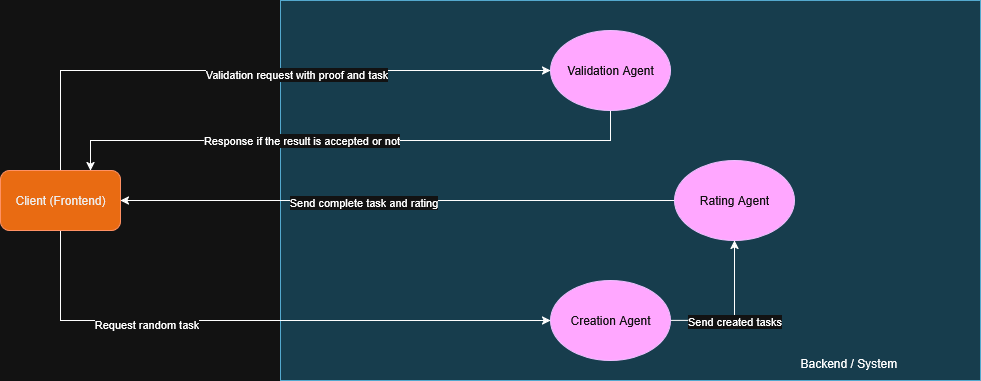

The diagram above was exported from draw.io. Its source (the exported page's mxGraphModel, read from the mxfile embedded in the PNG):
<mxGraphModel dx="1869" dy="563" grid="1" gridSize="10" guides="1" tooltips="1" connect="1" arrows="1" fold="1" page="1" pageScale="1" pageWidth="827" pageHeight="1169" math="0" shadow="0">
  <root>
    <mxCell id="0" />
    <mxCell id="1" parent="0" />
    <mxCell id="aq25q_MVxitEdn2bpvUr-7" value="&lt;div&gt;&lt;br&gt;&lt;/div&gt;&lt;div&gt;&lt;br&gt;&lt;/div&gt;&lt;div&gt;&lt;br&gt;&lt;/div&gt;&lt;div align=&quot;right&quot;&gt;&lt;span style=&quot;white-space: pre;&quot;&gt;&#09;&lt;/span&gt;&lt;span style=&quot;white-space: pre;&quot;&gt;&#09;&lt;/span&gt;&lt;span style=&quot;white-space: pre;&quot;&gt;&#09;&lt;/span&gt;&lt;span style=&quot;white-space: pre;&quot;&gt;&#09;&lt;/span&gt;&lt;span style=&quot;white-space: pre;&quot;&gt;&#09;&lt;/span&gt;&lt;span style=&quot;white-space: pre;&quot;&gt;&#09;&lt;/span&gt;&lt;span style=&quot;white-space: pre;&quot;&gt;&#09;&lt;/span&gt;&lt;span style=&quot;white-space: pre;&quot;&gt;&#09;&lt;/span&gt;&lt;span style=&quot;white-space: pre;&quot;&gt;&#09;&lt;/span&gt;&lt;span style=&quot;white-space: pre;&quot;&gt;&#09;&lt;/span&gt;&lt;span style=&quot;white-space: pre;&quot;&gt;&#09;&lt;/span&gt;&lt;span style=&quot;white-space: pre;&quot;&gt;&#09;&lt;/span&gt;&lt;span style=&quot;white-space: pre;&quot;&gt;&#09;&lt;/span&gt;&lt;span style=&quot;white-space: pre;&quot;&gt;&#09;&lt;/span&gt;&lt;span style=&quot;white-space: pre;&quot;&gt;&#09;&lt;/span&gt;&lt;span style=&quot;white-space: pre;&quot;&gt;&#09;&lt;/span&gt;&lt;span style=&quot;white-space: pre;&quot;&gt;&#09;&lt;/span&gt;&lt;span style=&quot;white-space: pre;&quot;&gt;&#09;&lt;/span&gt;&lt;span style=&quot;white-space: pre;&quot;&gt;&#09;&lt;/span&gt;&lt;span style=&quot;white-space: pre;&quot;&gt;&#09;&lt;/span&gt;&lt;/div&gt;&lt;div align=&quot;right&quot;&gt;&lt;br&gt;&lt;/div&gt;&lt;div align=&quot;right&quot;&gt;&lt;br&gt;&lt;/div&gt;&lt;div align=&quot;right&quot;&gt;&lt;br&gt;&lt;/div&gt;&lt;div align=&quot;right&quot;&gt;&lt;br&gt;&lt;/div&gt;&lt;div align=&quot;right&quot;&gt;&lt;br&gt;&lt;/div&gt;&lt;div align=&quot;right&quot;&gt;&lt;br&gt;&lt;/div&gt;&lt;div align=&quot;right&quot;&gt;&lt;br&gt;&lt;/div&gt;&lt;div align=&quot;right&quot;&gt;&lt;br&gt;&lt;/div&gt;&lt;div align=&quot;right&quot;&gt;&lt;br&gt;&lt;/div&gt;&lt;div align=&quot;right&quot;&gt;&lt;br&gt;&lt;/div&gt;&lt;div align=&quot;right&quot;&gt;&lt;br&gt;&lt;/div&gt;&lt;div align=&quot;right&quot;&gt;&lt;br&gt;&lt;/div&gt;&lt;div align=&quot;right&quot;&gt;&lt;br&gt;&lt;/div&gt;&lt;div align=&quot;right&quot;&gt;&lt;br&gt;&lt;/div&gt;&lt;div align=&quot;right&quot;&gt;&lt;br&gt;&lt;/div&gt;&lt;div align=&quot;right&quot;&gt;&lt;br&gt;&lt;/div&gt;&lt;div align=&quot;right&quot;&gt;&lt;br&gt;&lt;/div&gt;&lt;div align=&quot;right&quot;&gt;&lt;br&gt;&lt;/div&gt;&lt;div align=&quot;right&quot;&gt;&lt;br&gt;&lt;/div&gt;&lt;div align=&quot;right&quot;&gt;&lt;br&gt;&lt;/div&gt;&lt;div align=&quot;right&quot;&gt;Backend / System&lt;/div&gt;" style="rounded=0;whiteSpace=wrap;html=1;fillColor=#b1ddf0;strokeColor=#10739e;" parent="1" vertex="1">
      <mxGeometry x="20" y="170" width="700" height="380" as="geometry" />
    </mxCell>
    <mxCell id="aq25q_MVxitEdn2bpvUr-13" style="edgeStyle=orthogonalEdgeStyle;rounded=0;orthogonalLoop=1;jettySize=auto;html=1;exitX=0.5;exitY=1;exitDx=0;exitDy=0;entryX=0;entryY=0.5;entryDx=0;entryDy=0;" parent="1" source="aq25q_MVxitEdn2bpvUr-1" target="aq25q_MVxitEdn2bpvUr-4" edge="1">
      <mxGeometry relative="1" as="geometry" />
    </mxCell>
    <mxCell id="aq25q_MVxitEdn2bpvUr-14" value="Request random task" style="edgeLabel;html=1;align=center;verticalAlign=middle;resizable=0;points=[];" parent="aq25q_MVxitEdn2bpvUr-13" vertex="1" connectable="0">
      <mxGeometry x="-0.3959" y="-3" relative="1" as="geometry">
        <mxPoint as="offset" />
      </mxGeometry>
    </mxCell>
    <mxCell id="aq25q_MVxitEdn2bpvUr-15" style="edgeStyle=orthogonalEdgeStyle;rounded=0;orthogonalLoop=1;jettySize=auto;html=1;exitX=0.5;exitY=0;exitDx=0;exitDy=0;entryX=0;entryY=0.5;entryDx=0;entryDy=0;" parent="1" source="aq25q_MVxitEdn2bpvUr-1" target="aq25q_MVxitEdn2bpvUr-2" edge="1">
      <mxGeometry relative="1" as="geometry" />
    </mxCell>
    <mxCell id="aq25q_MVxitEdn2bpvUr-18" value="Validation request with proof and task" style="edgeLabel;html=1;align=center;verticalAlign=middle;resizable=0;points=[];" parent="aq25q_MVxitEdn2bpvUr-15" vertex="1" connectable="0">
      <mxGeometry x="0.1345" y="-3" relative="1" as="geometry">
        <mxPoint as="offset" />
      </mxGeometry>
    </mxCell>
    <mxCell id="aq25q_MVxitEdn2bpvUr-17" style="edgeStyle=orthogonalEdgeStyle;rounded=0;orthogonalLoop=1;jettySize=auto;html=1;exitX=0.75;exitY=0;exitDx=0;exitDy=0;entryX=0.5;entryY=1;entryDx=0;entryDy=0;startArrow=classic;startFill=1;endArrow=none;endFill=0;" parent="1" source="aq25q_MVxitEdn2bpvUr-1" target="aq25q_MVxitEdn2bpvUr-2" edge="1">
      <mxGeometry relative="1" as="geometry">
        <Array as="points">
          <mxPoint x="-170" y="310" />
          <mxPoint x="350" y="310" />
        </Array>
      </mxGeometry>
    </mxCell>
    <mxCell id="aq25q_MVxitEdn2bpvUr-19" value="Response if the result is accepted or not" style="edgeLabel;html=1;align=center;verticalAlign=middle;resizable=0;points=[];" parent="aq25q_MVxitEdn2bpvUr-17" vertex="1" connectable="0">
      <mxGeometry x="-0.1741" y="1" relative="1" as="geometry">
        <mxPoint as="offset" />
      </mxGeometry>
    </mxCell>
    <mxCell id="aq25q_MVxitEdn2bpvUr-1" value="Client (Frontend)" style="rounded=1;whiteSpace=wrap;html=1;fillColor=#fa6800;fontColor=#000000;strokeColor=#C73500;" parent="1" vertex="1">
      <mxGeometry x="-260" y="340" width="120" height="60" as="geometry" />
    </mxCell>
    <mxCell id="aq25q_MVxitEdn2bpvUr-2" value="Validation Agent" style="ellipse;whiteSpace=wrap;html=1;fillColor=#6a00ff;fontColor=#ffffff;strokeColor=#3700CC;" parent="1" vertex="1">
      <mxGeometry x="290" y="200" width="120" height="80" as="geometry" />
    </mxCell>
    <mxCell id="-tUT5cFe0jwbRkzoITST-1" style="edgeStyle=orthogonalEdgeStyle;rounded=0;orthogonalLoop=1;jettySize=auto;html=1;exitX=0;exitY=0.5;exitDx=0;exitDy=0;entryX=1;entryY=0.5;entryDx=0;entryDy=0;" edge="1" parent="1" source="aq25q_MVxitEdn2bpvUr-3" target="aq25q_MVxitEdn2bpvUr-1">
      <mxGeometry relative="1" as="geometry" />
    </mxCell>
    <mxCell id="-tUT5cFe0jwbRkzoITST-2" value="Send complete task and rating" style="edgeLabel;html=1;align=center;verticalAlign=middle;resizable=0;points=[];" vertex="1" connectable="0" parent="-tUT5cFe0jwbRkzoITST-1">
      <mxGeometry x="0.1264" y="1" relative="1" as="geometry">
        <mxPoint as="offset" />
      </mxGeometry>
    </mxCell>
    <mxCell id="aq25q_MVxitEdn2bpvUr-3" value="Rating Agent" style="ellipse;whiteSpace=wrap;html=1;fillColor=#6a00ff;fontColor=#ffffff;strokeColor=#3700CC;" parent="1" vertex="1">
      <mxGeometry x="414" y="330" width="120" height="80" as="geometry" />
    </mxCell>
    <mxCell id="aq25q_MVxitEdn2bpvUr-5" style="edgeStyle=orthogonalEdgeStyle;rounded=0;orthogonalLoop=1;jettySize=auto;html=1;exitX=1;exitY=0.5;exitDx=0;exitDy=0;entryX=0.5;entryY=1;entryDx=0;entryDy=0;" parent="1" source="aq25q_MVxitEdn2bpvUr-4" target="aq25q_MVxitEdn2bpvUr-3" edge="1">
      <mxGeometry relative="1" as="geometry" />
    </mxCell>
    <mxCell id="aq25q_MVxitEdn2bpvUr-6" value="Send created tasks" style="edgeLabel;html=1;align=center;verticalAlign=middle;resizable=0;points=[];" parent="aq25q_MVxitEdn2bpvUr-5" vertex="1" connectable="0">
      <mxGeometry x="-0.11" y="1" relative="1" as="geometry">
        <mxPoint as="offset" />
      </mxGeometry>
    </mxCell>
    <mxCell id="aq25q_MVxitEdn2bpvUr-4" value="Creation Agent" style="ellipse;whiteSpace=wrap;html=1;fillColor=#6a00ff;fontColor=#ffffff;strokeColor=#3700CC;" parent="1" vertex="1">
      <mxGeometry x="290" y="450" width="120" height="80" as="geometry" />
    </mxCell>
  </root>
</mxGraphModel>